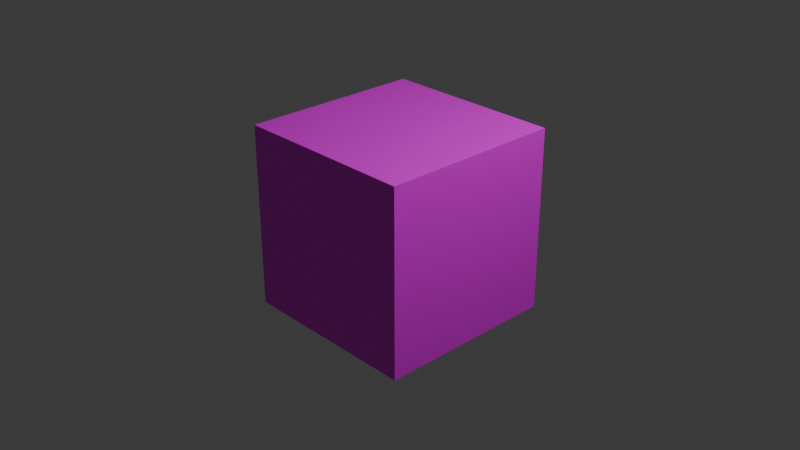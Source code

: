 # Source: cube_with_sobaken.blend  (saved by Blender 4.0.36; exported with 4.5.12 LTS)
import bpy
from mathutils import Matrix  # noqa: F401  (used for matrix-valued properties, if any)

bpy.ops.wm.read_factory_settings(use_empty=True)
scene = bpy.context.scene
scene.name = 'Scene'

# ---- collections
col_collection = bpy.data.collections.new('Collection'); scene.collection.children.link(col_collection)

# ---- images (referenced by path relative to the original .blend; pixels are not part of the script)
import os
ASSET_DIR = os.environ.get("B2B_ASSET_DIR", "")  # directory of the original .blend (textures are referenced by path, not embedded)
HERE = os.path.dirname(os.path.abspath(__file__))  # packed textures are extracted next to this script under _unpacked/

def load_image(name, relpath, width, height, colorspace="sRGB"):
    """Load a texture the original file referenced (path relative to the .blend, or extracted next to this script)."""
    p = next((c for c in (os.path.join(HERE, relpath), os.path.join(ASSET_DIR, relpath)) if relpath and os.path.exists(c)), "")
    if p:
        img = bpy.data.images.load(p, check_existing=True)
        img.name = name
    else:  # same state as the original file: an image datablock whose file is absent (Cycles renders it pink)
        img = bpy.data.images.new(name, width, height)
        img.source = "FILE"
        img.filepath = "//" + (relpath or name)
    img.colorspace_settings.name = colorspace
    return img
img_sobaken_mem_jpg = load_image('sobaken_mem.jpg', 'sobaken_mem.jpg', 1024, 1024, 'sRGB')

# ---- materials (node trees are filled in below, after node groups)
mat_sobaken = bpy.data.materials.new('Sobaken')
mat_sobaken.alpha_threshold = 0.0
mat_sobaken.use_transparent_shadow = False
mat_sobaken.roughness = 0.5
mat_sobaken.line_color = (0.0, 0.0, 0.0, 1.0)

# ---- material node trees
mat_sobaken.use_nodes = True; mat_sobaken.node_tree.nodes.clear()
_N = mat_sobaken.node_tree.nodes; _L = mat_sobaken.node_tree.links
n0 = _N.new('ShaderNodeOutputMaterial'); n0.name = 'Material Output'; n0.location = (655, 300)
n1 = _N.new('ShaderNodeBsdfPrincipled'); n1.name = 'Principled BSDF'; n1.location = (385, 311)
n1.inputs[3].default_value = 1.45
n2 = _N.new('ShaderNodeTexCoord'); n2.name = 'Текстурные координаты'; n2.location = (-345, 273)
n3 = _N.new('ShaderNodeTexImage'); n3.name = 'Изображение-текстура'; n3.location = (91, 311)
n3.image = img_sobaken_mem_jpg
n4 = _N.new('ShaderNodeMapping'); n4.name = 'Отображение'; n4.location = (-122, 421)
_L.new(n1.outputs[0], n0.inputs[0])
_L.new(n3.outputs[0], n1.inputs[0])
_L.new(n2.outputs[2], n4.inputs[0])
_L.new(n4.outputs[0], n3.inputs[0])
n0.is_active_output = True

# ---- world
world_world = bpy.data.worlds.new('World'); scene.world = world_world
world_world.use_nodes = True; world_world.node_tree.nodes.clear()
_N = world_world.node_tree.nodes; _L = world_world.node_tree.links
n0 = _N.new('ShaderNodeOutputWorld'); n0.name = 'World Output'; n0.location = (300, 300)
n1 = _N.new('ShaderNodeBackground'); n1.name = 'Background'; n1.location = (10, 300)
n1.inputs[0].default_value = (0.05088, 0.05088, 0.05088, 1.0)
_L.new(n1.outputs[0], n0.inputs[0])
n0.is_active_output = True
world_world.color = (0.05088, 0.05088, 0.05088)
world_world.use_sun_shadow = False
world_world.sun_shadow_jitter_overblur = 0.0

# ---- cameras
cam_camera = bpy.data.cameras.new('Camera')
cam_camera.clip_end = 100.0
cam_camera.ortho_scale = 7.314

# ---- lights
light_light = bpy.data.lights.new('Light', 'POINT')
light_light.transmission_factor = 0.0
light_light.use_soft_falloff = False
light_light.energy = 1000.0
light_light.shadow_soft_size = 0.1
light_light.shadow_maximum_resolution = 0.006
light_light.use_absolute_resolution = True

# ---- meshes
me_cube = bpy.data.meshes.new('Cube')
me_cube.from_pydata([(1.0, 1.0, 1.0), (1.0, 1.0, -1.0), (1.0, -1.0, 1.0), (1.0, -1.0, -1.0), (-1.0, 1.0, 1.0), (-1.0, 1.0, -1.0), (-1.0, -1.0, 1.0), (-1.0, -1.0, -1.0)], [], [(0, 4, 6, 2), (3, 2, 6, 7), (7, 6, 4, 5), (5, 1, 3, 7), (1, 0, 2, 3), (5, 4, 0, 1)])
_uv = me_cube.uv_layers.new(name='UVMap')
_uv.uv.foreach_set('vector', [0.625, 0.5, 0.875, 0.5, 0.875, 0.75, 0.625, 0.75, 0.375, 0.75, 0.625, 0.75, 0.625, 1.0, 0.375, 1.0, 0.375, 0.0, 0.625, 0.0, 0.625, 0.25, 0.375, 0.25, 0.125, 0.5, 0.375, 0.5, 0.375, 0.75, 0.125, 0.75, 0.375, 0.5, 0.625, 0.5, 0.625, 0.75, 0.375, 0.75, 0.375, 0.25, 0.625, 0.25, 0.625, 0.5, 0.375, 0.5])
me_cube.materials.append(mat_sobaken)
me_cube.use_mirror_vertex_groups = False
me_cube.update()

# ---- objects
ob_cube = bpy.data.objects.new('Cube', me_cube)
ob_light = bpy.data.objects.new('Light', light_light)
ob_camera = bpy.data.objects.new('Camera', cam_camera)

# ---- transforms, parenting, visibility, modifiers, constraints
ob_cube.location = (0.0, 0.0, 0.0)
ob_cube.lock_rotations_4d = False
ob_cube.empty_display_type = 'ARROWS'
ob_cube.lineart.crease_threshold = 0.0
ob_light.location = (4.076, 1.005, 5.904)
ob_light.rotation_euler = (0.6503, 0.05522, 1.866)
ob_light.lock_rotations_4d = False
ob_light.empty_display_type = 'ARROWS'
ob_light.color = (0.0, 0.0, 0.0, 0.0)
ob_light.lineart.crease_threshold = 0.0
ob_camera.location = (7.359, -6.926, 4.958)
ob_camera.rotation_euler = (1.109, 0.0, 0.8149)
ob_camera.lock_rotations_4d = False
ob_camera.empty_display_type = 'ARROWS'
ob_camera.color = (0.0, 0.0, 0.0, 0.0)
ob_camera.display_type = 'WIRE'
ob_camera.lineart.crease_threshold = 0.0

# ---- collection membership
col_collection.objects.link(ob_cube)
col_collection.objects.link(ob_light)
col_collection.objects.link(ob_camera)

# ---- scene / render settings (as saved in the file)
scene.camera = ob_camera
scene.frame_start = 1; scene.frame_end = 250; scene.frame_set(1)
scene.render.engine = 'BLENDER_EEVEE_NEXT'
scene.cycles.sampling_pattern = 'TABULATED_SOBOL'
bpy.context.view_layer.update()
